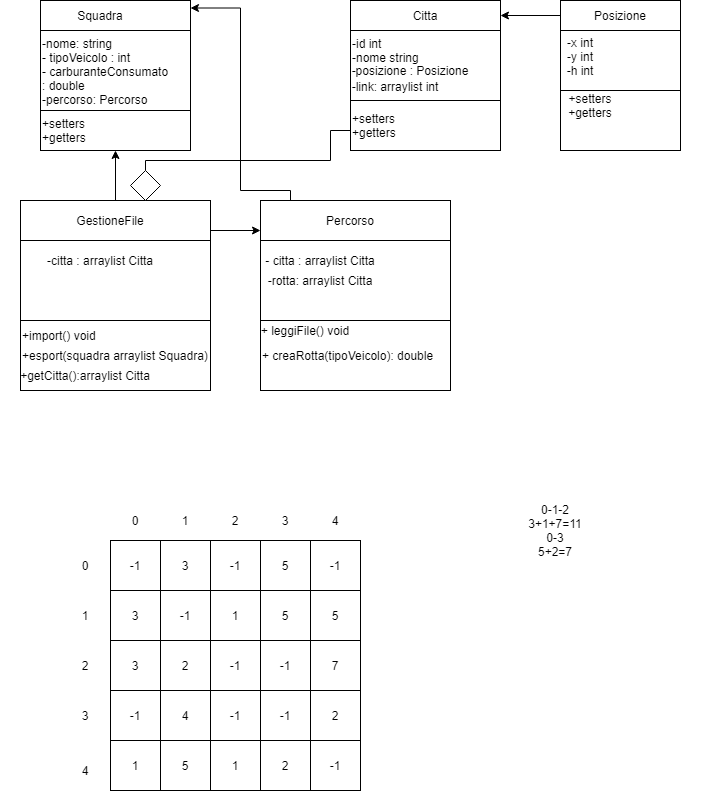

The diagram above was exported from draw.io. Its source (the exported page's mxGraphModel, read from the mxfile embedded in the PNG):
<mxGraphModel dx="1695" dy="482" grid="1" gridSize="10" guides="1" tooltips="1" connect="1" arrows="1" fold="1" page="1" pageScale="1" pageWidth="827" pageHeight="1169" math="0" shadow="0">
  <root>
    <mxCell id="0" />
    <mxCell id="1" parent="0" />
    <mxCell id="pQeV3xKFl-EipVTUO3dC-1" value="" style="whiteSpace=wrap;html=1;aspect=fixed;" vertex="1" parent="1">
      <mxGeometry x="340" y="130" width="150" height="150" as="geometry" />
    </mxCell>
    <mxCell id="pQeV3xKFl-EipVTUO3dC-2" value="Citta" style="rounded=0;whiteSpace=wrap;html=1;" vertex="1" parent="1">
      <mxGeometry x="340" y="130" width="150" height="30" as="geometry" />
    </mxCell>
    <mxCell id="pQeV3xKFl-EipVTUO3dC-3" value="-id int&amp;nbsp;&lt;br&gt;-nome string" style="text;html=1;strokeColor=none;fillColor=none;align=left;verticalAlign=middle;whiteSpace=wrap;rounded=0;" vertex="1" parent="1">
      <mxGeometry x="340" y="170" width="90" height="20" as="geometry" />
    </mxCell>
    <mxCell id="pQeV3xKFl-EipVTUO3dC-5" value="" style="rounded=0;whiteSpace=wrap;html=1;" vertex="1" parent="1">
      <mxGeometry x="550" y="130" width="120" height="150" as="geometry" />
    </mxCell>
    <mxCell id="pQeV3xKFl-EipVTUO3dC-21" style="edgeStyle=orthogonalEdgeStyle;rounded=0;orthogonalLoop=1;jettySize=auto;html=1;" edge="1" parent="1" source="pQeV3xKFl-EipVTUO3dC-6" target="pQeV3xKFl-EipVTUO3dC-2">
      <mxGeometry relative="1" as="geometry" />
    </mxCell>
    <mxCell id="pQeV3xKFl-EipVTUO3dC-6" value="Posizione" style="rounded=0;whiteSpace=wrap;html=1;" vertex="1" parent="1">
      <mxGeometry x="550" y="130" width="120" height="30" as="geometry" />
    </mxCell>
    <mxCell id="pQeV3xKFl-EipVTUO3dC-8" value="-x int&lt;br&gt;-y int&lt;br&gt;-h int" style="text;html=1;strokeColor=none;fillColor=none;align=center;verticalAlign=middle;whiteSpace=wrap;rounded=0;" vertex="1" parent="1">
      <mxGeometry x="550" y="166" width="40" height="40" as="geometry" />
    </mxCell>
    <mxCell id="pQeV3xKFl-EipVTUO3dC-9" value="" style="rounded=0;whiteSpace=wrap;html=1;" vertex="1" parent="1">
      <mxGeometry x="550" y="220" width="120" height="60" as="geometry" />
    </mxCell>
    <mxCell id="pQeV3xKFl-EipVTUO3dC-10" value="+setters&lt;br&gt;+getters" style="text;html=1;strokeColor=none;fillColor=none;align=center;verticalAlign=middle;whiteSpace=wrap;rounded=0;" vertex="1" parent="1">
      <mxGeometry x="550" y="220" width="60" height="30" as="geometry" />
    </mxCell>
    <mxCell id="pQeV3xKFl-EipVTUO3dC-12" value="-posizione : Posizione" style="text;html=1;strokeColor=none;fillColor=none;align=center;verticalAlign=middle;whiteSpace=wrap;rounded=0;" vertex="1" parent="1">
      <mxGeometry x="340" y="190" width="120" height="20" as="geometry" />
    </mxCell>
    <mxCell id="pQeV3xKFl-EipVTUO3dC-13" value="-link: arraylist int" style="text;html=1;strokeColor=none;fillColor=none;align=center;verticalAlign=middle;whiteSpace=wrap;rounded=0;" vertex="1" parent="1">
      <mxGeometry x="340" y="206" width="90" height="20" as="geometry" />
    </mxCell>
    <mxCell id="pQeV3xKFl-EipVTUO3dC-15" value="+setters&lt;br&gt;+getters" style="rounded=0;whiteSpace=wrap;html=1;align=left;" vertex="1" parent="1">
      <mxGeometry x="340" y="230" width="150" height="50" as="geometry" />
    </mxCell>
    <mxCell id="pQeV3xKFl-EipVTUO3dC-16" value="" style="whiteSpace=wrap;html=1;aspect=fixed;align=left;" vertex="1" parent="1">
      <mxGeometry x="250" y="330" width="190" height="190" as="geometry" />
    </mxCell>
    <mxCell id="pQeV3xKFl-EipVTUO3dC-30" style="edgeStyle=orthogonalEdgeStyle;rounded=0;orthogonalLoop=1;jettySize=auto;html=1;entryX=1;entryY=0.25;entryDx=0;entryDy=0;" edge="1" parent="1" source="pQeV3xKFl-EipVTUO3dC-17" target="pQeV3xKFl-EipVTUO3dC-26">
      <mxGeometry relative="1" as="geometry">
        <Array as="points">
          <mxPoint x="280" y="320" />
          <mxPoint x="230" y="320" />
          <mxPoint x="230" y="138" />
        </Array>
      </mxGeometry>
    </mxCell>
    <mxCell id="pQeV3xKFl-EipVTUO3dC-17" value="" style="rounded=0;whiteSpace=wrap;html=1;align=left;" vertex="1" parent="1">
      <mxGeometry x="250" y="330" width="190" height="40" as="geometry" />
    </mxCell>
    <mxCell id="pQeV3xKFl-EipVTUO3dC-18" value="Percorso" style="text;html=1;strokeColor=none;fillColor=none;align=center;verticalAlign=middle;whiteSpace=wrap;rounded=0;" vertex="1" parent="1">
      <mxGeometry x="320" y="340" width="40" height="20" as="geometry" />
    </mxCell>
    <mxCell id="pQeV3xKFl-EipVTUO3dC-19" value="- citta : arraylist Citta" style="text;html=1;strokeColor=none;fillColor=none;align=center;verticalAlign=middle;whiteSpace=wrap;rounded=0;" vertex="1" parent="1">
      <mxGeometry x="250" y="380" width="120" height="20" as="geometry" />
    </mxCell>
    <mxCell id="pQeV3xKFl-EipVTUO3dC-23" value="-rotta: arraylist Citta" style="text;html=1;strokeColor=none;fillColor=none;align=center;verticalAlign=middle;whiteSpace=wrap;rounded=0;" vertex="1" parent="1">
      <mxGeometry x="250" y="400" width="120" height="20" as="geometry" />
    </mxCell>
    <mxCell id="pQeV3xKFl-EipVTUO3dC-24" value="" style="rounded=0;whiteSpace=wrap;html=1;align=left;" vertex="1" parent="1">
      <mxGeometry x="30" y="130" width="150" height="150" as="geometry" />
    </mxCell>
    <mxCell id="pQeV3xKFl-EipVTUO3dC-26" value="" style="rounded=0;whiteSpace=wrap;html=1;align=left;" vertex="1" parent="1">
      <mxGeometry x="30" y="130" width="150" height="30" as="geometry" />
    </mxCell>
    <mxCell id="pQeV3xKFl-EipVTUO3dC-27" value="Squadra" style="text;html=1;strokeColor=none;fillColor=none;align=center;verticalAlign=middle;whiteSpace=wrap;rounded=0;" vertex="1" parent="1">
      <mxGeometry x="70" y="135" width="40" height="20" as="geometry" />
    </mxCell>
    <mxCell id="pQeV3xKFl-EipVTUO3dC-28" value="-nome: string&lt;br&gt;- tipoVeicolo : int&lt;br&gt;- carburanteConsumato&lt;br&gt;: double&lt;br&gt;-percorso: Percorso" style="text;html=1;strokeColor=none;fillColor=none;align=left;verticalAlign=middle;whiteSpace=wrap;rounded=0;" vertex="1" parent="1">
      <mxGeometry x="30" y="171" width="150" height="59" as="geometry" />
    </mxCell>
    <mxCell id="pQeV3xKFl-EipVTUO3dC-31" value="+ creaRotta(tipoVeicolo): double" style="rounded=0;whiteSpace=wrap;html=1;align=left;" vertex="1" parent="1">
      <mxGeometry x="250" y="450" width="190" height="70" as="geometry" />
    </mxCell>
    <mxCell id="pQeV3xKFl-EipVTUO3dC-39" style="edgeStyle=orthogonalEdgeStyle;rounded=0;orthogonalLoop=1;jettySize=auto;html=1;entryX=0;entryY=0.75;entryDx=0;entryDy=0;" edge="1" parent="1" source="pQeV3xKFl-EipVTUO3dC-33" target="pQeV3xKFl-EipVTUO3dC-17">
      <mxGeometry relative="1" as="geometry">
        <Array as="points">
          <mxPoint x="200" y="360" />
          <mxPoint x="200" y="360" />
        </Array>
      </mxGeometry>
    </mxCell>
    <mxCell id="pQeV3xKFl-EipVTUO3dC-33" value="" style="whiteSpace=wrap;html=1;aspect=fixed;align=left;" vertex="1" parent="1">
      <mxGeometry x="10" y="330" width="190" height="190" as="geometry" />
    </mxCell>
    <mxCell id="pQeV3xKFl-EipVTUO3dC-38" style="edgeStyle=orthogonalEdgeStyle;rounded=0;orthogonalLoop=1;jettySize=auto;html=1;entryX=0.5;entryY=1;entryDx=0;entryDy=0;" edge="1" parent="1" source="pQeV3xKFl-EipVTUO3dC-35" target="pQeV3xKFl-EipVTUO3dC-24">
      <mxGeometry relative="1" as="geometry" />
    </mxCell>
    <mxCell id="pQeV3xKFl-EipVTUO3dC-35" value="" style="rounded=0;whiteSpace=wrap;html=1;align=left;" vertex="1" parent="1">
      <mxGeometry x="10" y="330" width="190" height="40" as="geometry" />
    </mxCell>
    <mxCell id="pQeV3xKFl-EipVTUO3dC-36" value="GestioneFile" style="text;html=1;strokeColor=none;fillColor=none;align=center;verticalAlign=middle;whiteSpace=wrap;rounded=0;" vertex="1" parent="1">
      <mxGeometry x="80" y="340" width="40" height="20" as="geometry" />
    </mxCell>
    <mxCell id="pQeV3xKFl-EipVTUO3dC-50" value="+ leggiFile() void" style="text;html=1;strokeColor=none;fillColor=none;align=center;verticalAlign=middle;whiteSpace=wrap;rounded=0;" vertex="1" parent="1">
      <mxGeometry x="240" y="450" width="110" height="20" as="geometry" />
    </mxCell>
    <mxCell id="pQeV3xKFl-EipVTUO3dC-51" value="" style="rounded=0;whiteSpace=wrap;html=1;align=left;" vertex="1" parent="1">
      <mxGeometry x="30" y="240" width="150" height="40" as="geometry" />
    </mxCell>
    <mxCell id="pQeV3xKFl-EipVTUO3dC-53" style="edgeStyle=orthogonalEdgeStyle;rounded=0;orthogonalLoop=1;jettySize=auto;html=1;exitX=0.5;exitY=1;exitDx=0;exitDy=0;" edge="1" parent="1">
      <mxGeometry relative="1" as="geometry">
        <mxPoint x="85" y="270" as="sourcePoint" />
        <mxPoint x="85" y="270" as="targetPoint" />
      </mxGeometry>
    </mxCell>
    <mxCell id="pQeV3xKFl-EipVTUO3dC-56" value="" style="rounded=0;whiteSpace=wrap;html=1;align=left;" vertex="1" parent="1">
      <mxGeometry x="10" y="450" width="190" height="70" as="geometry" />
    </mxCell>
    <mxCell id="pQeV3xKFl-EipVTUO3dC-58" value="+import() void" style="text;html=1;strokeColor=none;fillColor=none;align=left;verticalAlign=middle;whiteSpace=wrap;rounded=0;" vertex="1" parent="1">
      <mxGeometry x="10" y="450" width="190" height="30" as="geometry" />
    </mxCell>
    <mxCell id="pQeV3xKFl-EipVTUO3dC-59" value="+esport(squadra arraylist Squadra)" style="text;html=1;strokeColor=none;fillColor=none;align=center;verticalAlign=middle;whiteSpace=wrap;rounded=0;" vertex="1" parent="1">
      <mxGeometry x="-10" y="475" width="230" height="20" as="geometry" />
    </mxCell>
    <mxCell id="pQeV3xKFl-EipVTUO3dC-60" value="Text" style="text;html=1;strokeColor=none;fillColor=none;align=center;verticalAlign=middle;whiteSpace=wrap;rounded=0;" vertex="1" parent="1">
      <mxGeometry x="30" y="245" width="40" height="20" as="geometry" />
    </mxCell>
    <mxCell id="pQeV3xKFl-EipVTUO3dC-61" value="+setters&lt;br&gt;+getters" style="rounded=0;whiteSpace=wrap;html=1;align=left;" vertex="1" parent="1">
      <mxGeometry x="30" y="240" width="150" height="40" as="geometry" />
    </mxCell>
    <mxCell id="pQeV3xKFl-EipVTUO3dC-62" value="-citta : arraylist Citta" style="text;html=1;strokeColor=none;fillColor=none;align=center;verticalAlign=middle;whiteSpace=wrap;rounded=0;" vertex="1" parent="1">
      <mxGeometry x="20" y="380" width="140" height="20" as="geometry" />
    </mxCell>
    <mxCell id="pQeV3xKFl-EipVTUO3dC-43" value="" style="rhombus;whiteSpace=wrap;html=1;align=left;" vertex="1" parent="1">
      <mxGeometry x="120" y="300" width="30" height="30" as="geometry" />
    </mxCell>
    <mxCell id="pQeV3xKFl-EipVTUO3dC-64" value="" style="edgeStyle=orthogonalEdgeStyle;rounded=0;orthogonalLoop=1;jettySize=auto;html=1;endArrow=none;entryX=0.5;entryY=0;entryDx=0;entryDy=0;" edge="1" parent="1" source="pQeV3xKFl-EipVTUO3dC-2" target="pQeV3xKFl-EipVTUO3dC-43">
      <mxGeometry relative="1" as="geometry">
        <mxPoint x="415" y="160" as="sourcePoint" />
        <mxPoint x="180" y="300" as="targetPoint" />
        <Array as="points">
          <mxPoint x="340" y="260" />
          <mxPoint x="320" y="260" />
          <mxPoint x="320" y="290" />
          <mxPoint x="135" y="290" />
        </Array>
      </mxGeometry>
    </mxCell>
    <mxCell id="pQeV3xKFl-EipVTUO3dC-65" value="+getCitta():arraylist Citta" style="text;html=1;strokeColor=none;fillColor=none;align=center;verticalAlign=middle;whiteSpace=wrap;rounded=0;" vertex="1" parent="1">
      <mxGeometry x="-10" y="495" width="170" height="20" as="geometry" />
    </mxCell>
    <mxCell id="pQeV3xKFl-EipVTUO3dC-66" value="" style="rounded=0;whiteSpace=wrap;html=1;align=center;" vertex="1" parent="1">
      <mxGeometry x="100" y="670" width="250" height="250" as="geometry" />
    </mxCell>
    <mxCell id="pQeV3xKFl-EipVTUO3dC-67" value="-1" style="rounded=0;whiteSpace=wrap;html=1;align=center;" vertex="1" parent="1">
      <mxGeometry x="100" y="670" width="50" height="50" as="geometry" />
    </mxCell>
    <mxCell id="pQeV3xKFl-EipVTUO3dC-68" value="3" style="rounded=0;whiteSpace=wrap;html=1;align=center;" vertex="1" parent="1">
      <mxGeometry x="150" y="670" width="50" height="50" as="geometry" />
    </mxCell>
    <mxCell id="pQeV3xKFl-EipVTUO3dC-69" value="-1" style="rounded=0;whiteSpace=wrap;html=1;align=center;" vertex="1" parent="1">
      <mxGeometry x="200" y="670" width="50" height="50" as="geometry" />
    </mxCell>
    <mxCell id="pQeV3xKFl-EipVTUO3dC-70" value="5" style="rounded=0;whiteSpace=wrap;html=1;align=center;" vertex="1" parent="1">
      <mxGeometry x="250" y="670" width="50" height="50" as="geometry" />
    </mxCell>
    <mxCell id="pQeV3xKFl-EipVTUO3dC-71" value="-1" style="rounded=0;whiteSpace=wrap;html=1;align=center;" vertex="1" parent="1">
      <mxGeometry x="300" y="670" width="50" height="50" as="geometry" />
    </mxCell>
    <mxCell id="pQeV3xKFl-EipVTUO3dC-73" value="3" style="rounded=0;whiteSpace=wrap;html=1;align=center;" vertex="1" parent="1">
      <mxGeometry x="100" y="720" width="50" height="50" as="geometry" />
    </mxCell>
    <mxCell id="pQeV3xKFl-EipVTUO3dC-74" value="-1" style="rounded=0;whiteSpace=wrap;html=1;align=center;" vertex="1" parent="1">
      <mxGeometry x="150" y="720" width="50" height="50" as="geometry" />
    </mxCell>
    <mxCell id="pQeV3xKFl-EipVTUO3dC-75" value="1" style="rounded=0;whiteSpace=wrap;html=1;align=center;" vertex="1" parent="1">
      <mxGeometry x="200" y="720" width="50" height="50" as="geometry" />
    </mxCell>
    <mxCell id="pQeV3xKFl-EipVTUO3dC-76" value="5" style="rounded=0;whiteSpace=wrap;html=1;align=center;" vertex="1" parent="1">
      <mxGeometry x="250" y="720" width="50" height="50" as="geometry" />
    </mxCell>
    <mxCell id="pQeV3xKFl-EipVTUO3dC-77" value="5" style="rounded=0;whiteSpace=wrap;html=1;align=center;" vertex="1" parent="1">
      <mxGeometry x="300" y="720" width="50" height="50" as="geometry" />
    </mxCell>
    <mxCell id="pQeV3xKFl-EipVTUO3dC-78" value="3" style="rounded=0;whiteSpace=wrap;html=1;align=center;" vertex="1" parent="1">
      <mxGeometry x="100" y="770" width="50" height="50" as="geometry" />
    </mxCell>
    <mxCell id="pQeV3xKFl-EipVTUO3dC-79" value="2" style="rounded=0;whiteSpace=wrap;html=1;align=center;" vertex="1" parent="1">
      <mxGeometry x="150" y="770" width="50" height="50" as="geometry" />
    </mxCell>
    <mxCell id="pQeV3xKFl-EipVTUO3dC-80" value="-1" style="rounded=0;whiteSpace=wrap;html=1;align=center;" vertex="1" parent="1">
      <mxGeometry x="200" y="770" width="50" height="50" as="geometry" />
    </mxCell>
    <mxCell id="pQeV3xKFl-EipVTUO3dC-81" value="-1" style="rounded=0;whiteSpace=wrap;html=1;align=center;" vertex="1" parent="1">
      <mxGeometry x="250" y="770" width="50" height="50" as="geometry" />
    </mxCell>
    <mxCell id="pQeV3xKFl-EipVTUO3dC-82" value="7" style="rounded=0;whiteSpace=wrap;html=1;align=center;" vertex="1" parent="1">
      <mxGeometry x="300" y="770" width="50" height="50" as="geometry" />
    </mxCell>
    <mxCell id="pQeV3xKFl-EipVTUO3dC-84" value="4" style="rounded=0;whiteSpace=wrap;html=1;align=center;" vertex="1" parent="1">
      <mxGeometry x="150" y="820" width="50" height="50" as="geometry" />
    </mxCell>
    <mxCell id="pQeV3xKFl-EipVTUO3dC-85" value="-1" style="rounded=0;whiteSpace=wrap;html=1;align=center;" vertex="1" parent="1">
      <mxGeometry x="200" y="820" width="50" height="50" as="geometry" />
    </mxCell>
    <mxCell id="pQeV3xKFl-EipVTUO3dC-86" value="-1" style="rounded=0;whiteSpace=wrap;html=1;align=center;" vertex="1" parent="1">
      <mxGeometry x="250" y="820" width="50" height="50" as="geometry" />
    </mxCell>
    <mxCell id="pQeV3xKFl-EipVTUO3dC-87" value="2" style="rounded=0;whiteSpace=wrap;html=1;align=center;" vertex="1" parent="1">
      <mxGeometry x="300" y="820" width="50" height="50" as="geometry" />
    </mxCell>
    <mxCell id="pQeV3xKFl-EipVTUO3dC-88" value="1" style="rounded=0;whiteSpace=wrap;html=1;align=center;" vertex="1" parent="1">
      <mxGeometry x="100" y="870" width="50" height="50" as="geometry" />
    </mxCell>
    <mxCell id="pQeV3xKFl-EipVTUO3dC-89" value="5" style="rounded=0;whiteSpace=wrap;html=1;align=center;" vertex="1" parent="1">
      <mxGeometry x="150" y="870" width="50" height="50" as="geometry" />
    </mxCell>
    <mxCell id="pQeV3xKFl-EipVTUO3dC-90" value="1" style="rounded=0;whiteSpace=wrap;html=1;align=center;" vertex="1" parent="1">
      <mxGeometry x="200" y="870" width="50" height="50" as="geometry" />
    </mxCell>
    <mxCell id="pQeV3xKFl-EipVTUO3dC-91" value="2" style="rounded=0;whiteSpace=wrap;html=1;align=center;" vertex="1" parent="1">
      <mxGeometry x="250" y="870" width="50" height="50" as="geometry" />
    </mxCell>
    <mxCell id="pQeV3xKFl-EipVTUO3dC-92" value="-1" style="rounded=0;whiteSpace=wrap;html=1;align=center;" vertex="1" parent="1">
      <mxGeometry x="300" y="870" width="50" height="50" as="geometry" />
    </mxCell>
    <mxCell id="pQeV3xKFl-EipVTUO3dC-95" value="0" style="text;html=1;strokeColor=none;fillColor=none;align=center;verticalAlign=middle;whiteSpace=wrap;rounded=0;" vertex="1" parent="1">
      <mxGeometry x="105" y="640" width="40" height="20" as="geometry" />
    </mxCell>
    <mxCell id="pQeV3xKFl-EipVTUO3dC-96" value="0" style="text;html=1;strokeColor=none;fillColor=none;align=center;verticalAlign=middle;whiteSpace=wrap;rounded=0;" vertex="1" parent="1">
      <mxGeometry x="55" y="685" width="40" height="20" as="geometry" />
    </mxCell>
    <mxCell id="pQeV3xKFl-EipVTUO3dC-97" value="1" style="text;html=1;strokeColor=none;fillColor=none;align=center;verticalAlign=middle;whiteSpace=wrap;rounded=0;" vertex="1" parent="1">
      <mxGeometry x="55" y="735" width="40" height="20" as="geometry" />
    </mxCell>
    <mxCell id="pQeV3xKFl-EipVTUO3dC-98" value="2" style="text;html=1;strokeColor=none;fillColor=none;align=center;verticalAlign=middle;whiteSpace=wrap;rounded=0;" vertex="1" parent="1">
      <mxGeometry x="55" y="785" width="40" height="20" as="geometry" />
    </mxCell>
    <mxCell id="pQeV3xKFl-EipVTUO3dC-99" value="3" style="text;html=1;strokeColor=none;fillColor=none;align=center;verticalAlign=middle;whiteSpace=wrap;rounded=0;" vertex="1" parent="1">
      <mxGeometry x="55" y="835" width="40" height="20" as="geometry" />
    </mxCell>
    <mxCell id="pQeV3xKFl-EipVTUO3dC-100" value="4" style="text;html=1;strokeColor=none;fillColor=none;align=center;verticalAlign=middle;whiteSpace=wrap;rounded=0;" vertex="1" parent="1">
      <mxGeometry x="55" y="890" width="40" height="20" as="geometry" />
    </mxCell>
    <mxCell id="pQeV3xKFl-EipVTUO3dC-101" value="1" style="text;html=1;strokeColor=none;fillColor=none;align=center;verticalAlign=middle;whiteSpace=wrap;rounded=0;" vertex="1" parent="1">
      <mxGeometry x="155" y="640" width="40" height="20" as="geometry" />
    </mxCell>
    <mxCell id="pQeV3xKFl-EipVTUO3dC-103" value="4" style="text;html=1;strokeColor=none;fillColor=none;align=center;verticalAlign=middle;whiteSpace=wrap;rounded=0;" vertex="1" parent="1">
      <mxGeometry x="305" y="640" width="40" height="20" as="geometry" />
    </mxCell>
    <mxCell id="pQeV3xKFl-EipVTUO3dC-104" value="3" style="text;html=1;strokeColor=none;fillColor=none;align=center;verticalAlign=middle;whiteSpace=wrap;rounded=0;" vertex="1" parent="1">
      <mxGeometry x="255" y="640" width="40" height="20" as="geometry" />
    </mxCell>
    <mxCell id="pQeV3xKFl-EipVTUO3dC-105" value="2" style="text;html=1;strokeColor=none;fillColor=none;align=center;verticalAlign=middle;whiteSpace=wrap;rounded=0;" vertex="1" parent="1">
      <mxGeometry x="205" y="640" width="40" height="20" as="geometry" />
    </mxCell>
    <mxCell id="pQeV3xKFl-EipVTUO3dC-110" value="-1" style="rounded=0;whiteSpace=wrap;html=1;align=center;" vertex="1" parent="1">
      <mxGeometry x="100" y="820" width="50" height="50" as="geometry" />
    </mxCell>
    <mxCell id="pQeV3xKFl-EipVTUO3dC-111" value="0-1-2&lt;br&gt;3+1+7=11&lt;br&gt;0-3&lt;br&gt;5+2=7" style="text;html=1;strokeColor=none;fillColor=none;align=center;verticalAlign=middle;whiteSpace=wrap;rounded=0;" vertex="1" parent="1">
      <mxGeometry x="400" y="650" width="290" height="20" as="geometry" />
    </mxCell>
  </root>
</mxGraphModel>